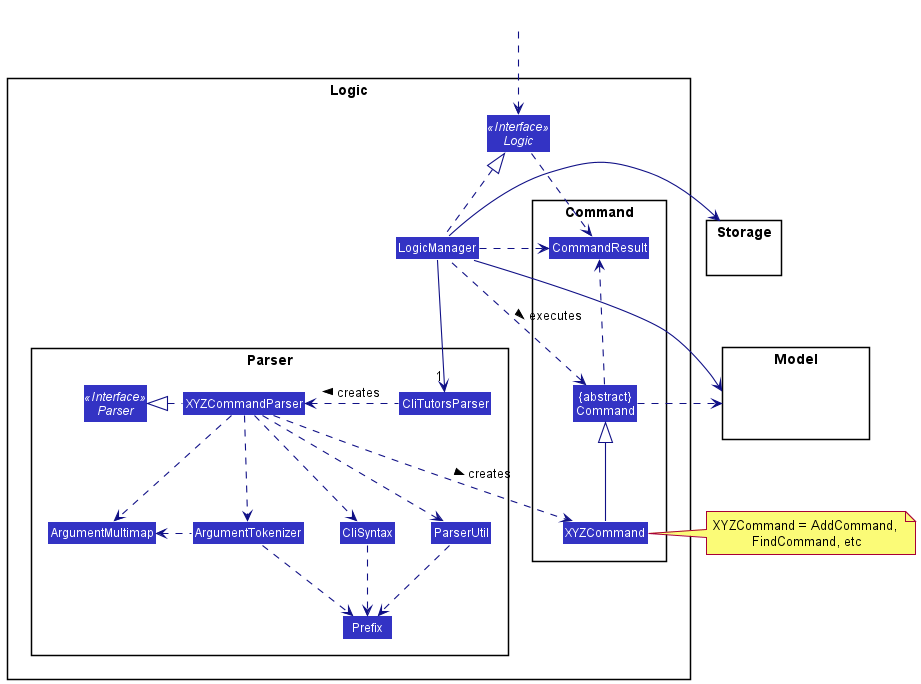

The diagram above was rendered by PlantUML. Its source (embedded in the PNG):
@startuml
!include style.puml
skinparam arrowThickness 1.1
skinparam arrowColor LOGIC_COLOR_T4
skinparam classBackgroundColor LOGIC_COLOR

package Logic {

package Parser {
Interface Parser <<Interface>>
Class CliTutorsParser
Class XYZCommandParser
Class CliSyntax
Class ParserUtil
Class ArgumentMultimap
Class ArgumentTokenizer
Class Prefix
}

package Command {
Class XYZCommand
Class CommandResult
Class "{abstract}\nCommand" as Command
}

Interface Logic <<Interface>>
Class LogicManager
}

package Model{
Class HiddenModel #FFFFFF
}

package Storage{
Class HiddenModel #FFFFFF
}

Class HiddenOutside #FFFFFF
HiddenOutside ..> Logic

LogicManager .up.|> Logic
LogicManager -->"1" CliTutorsParser
CliTutorsParser .left.> XYZCommandParser: creates >

XYZCommandParser ..> XYZCommand : creates >
XYZCommandParser .left.|> Parser
XYZCommandParser ..> ArgumentMultimap
XYZCommandParser ..> ArgumentTokenizer
ArgumentTokenizer .left.> ArgumentMultimap
XYZCommandParser ..> CliSyntax
CliSyntax .down.> Prefix
XYZCommandParser ..> ParserUtil
ParserUtil .down.> Prefix
ArgumentTokenizer .down.> Prefix
XYZCommand -up-|> Command
LogicManager .left.> Command : executes >

LogicManager --> Model
LogicManager --> Storage
Storage --[hidden] Model
Command .[hidden]up.> Storage
Command .right.> Model
note right of XYZCommand: XYZCommand = AddCommand, \nFindCommand, etc

Logic ..> CommandResult
LogicManager .down.> CommandResult
Command .up.> CommandResult
CommandResult -[hidden]-> Parser
@enduml